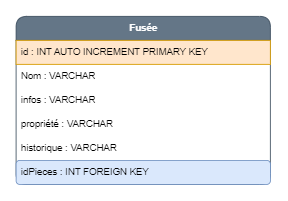

The diagram above was exported from draw.io. Its source (the exported page's mxGraphModel, read from the mxfile embedded in the PNG):
<mxGraphModel dx="1635" dy="-331" grid="1" gridSize="10" guides="1" tooltips="1" connect="1" arrows="1" fold="1" page="1" pageScale="1" pageWidth="827" pageHeight="1169" math="0" shadow="0">
  <root>
    <mxCell id="0" />
    <mxCell id="1" parent="0" />
    <mxCell id="w0J5mstSO2Kw9OqTQKXF-1" value="&lt;b&gt;Fusée&lt;/b&gt;" style="swimlane;fontStyle=0;childLayout=stackLayout;horizontal=1;startSize=30;horizontalStack=0;resizeParent=1;resizeParentMax=0;resizeLast=0;collapsible=1;marginBottom=0;whiteSpace=wrap;html=1;rounded=1;fillColor=#647687;fontColor=#ffffff;strokeColor=#314354;" vertex="1" parent="1">
      <mxGeometry x="340.63" y="1280" width="317.87" height="210" as="geometry" />
    </mxCell>
    <mxCell id="w0J5mstSO2Kw9OqTQKXF-2" value="id : INT AUTO INCREMENT PRIMARY KEY" style="text;strokeColor=#d79b00;fillColor=#ffe6cc;align=left;verticalAlign=middle;spacingLeft=4;spacingRight=4;overflow=hidden;points=[[0,0.5],[1,0.5]];portConstraint=eastwest;rotatable=0;whiteSpace=wrap;html=1;" vertex="1" parent="w0J5mstSO2Kw9OqTQKXF-1">
      <mxGeometry y="30" width="317.87" height="30" as="geometry" />
    </mxCell>
    <mxCell id="w0J5mstSO2Kw9OqTQKXF-3" value="Nom : VARCHAR" style="text;strokeColor=none;fillColor=none;align=left;verticalAlign=middle;spacingLeft=4;spacingRight=4;overflow=hidden;points=[[0,0.5],[1,0.5]];portConstraint=eastwest;rotatable=0;whiteSpace=wrap;html=1;" vertex="1" parent="w0J5mstSO2Kw9OqTQKXF-1">
      <mxGeometry y="60" width="317.87" height="30" as="geometry" />
    </mxCell>
    <mxCell id="w0J5mstSO2Kw9OqTQKXF-4" value="infos : VARCHAR" style="text;strokeColor=none;fillColor=none;align=left;verticalAlign=middle;spacingLeft=4;spacingRight=4;overflow=hidden;points=[[0,0.5],[1,0.5]];portConstraint=eastwest;rotatable=0;whiteSpace=wrap;html=1;rounded=1;" vertex="1" parent="w0J5mstSO2Kw9OqTQKXF-1">
      <mxGeometry y="90" width="317.87" height="30" as="geometry" />
    </mxCell>
    <mxCell id="w0J5mstSO2Kw9OqTQKXF-5" value="propriété : VARCHAR" style="text;strokeColor=none;fillColor=none;align=left;verticalAlign=middle;spacingLeft=4;spacingRight=4;overflow=hidden;points=[[0,0.5],[1,0.5]];portConstraint=eastwest;rotatable=0;whiteSpace=wrap;html=1;rounded=1;" vertex="1" parent="w0J5mstSO2Kw9OqTQKXF-1">
      <mxGeometry y="120" width="317.87" height="30" as="geometry" />
    </mxCell>
    <mxCell id="w0J5mstSO2Kw9OqTQKXF-6" value="historique : VARCHAR" style="text;strokeColor=none;fillColor=none;align=left;verticalAlign=middle;spacingLeft=4;spacingRight=4;overflow=hidden;points=[[0,0.5],[1,0.5]];portConstraint=eastwest;rotatable=0;whiteSpace=wrap;html=1;rounded=1;" vertex="1" parent="w0J5mstSO2Kw9OqTQKXF-1">
      <mxGeometry y="150" width="317.87" height="30" as="geometry" />
    </mxCell>
    <mxCell id="w0J5mstSO2Kw9OqTQKXF-7" value="idPieces : INT FOREIGN KEY" style="text;strokeColor=#6c8ebf;fillColor=#dae8fc;align=left;verticalAlign=middle;spacingLeft=4;spacingRight=4;overflow=hidden;points=[[0,0.5],[1,0.5]];portConstraint=eastwest;rotatable=0;whiteSpace=wrap;html=1;rounded=1;" vertex="1" parent="w0J5mstSO2Kw9OqTQKXF-1">
      <mxGeometry y="180" width="317.87" height="30" as="geometry" />
    </mxCell>
  </root>
</mxGraphModel>